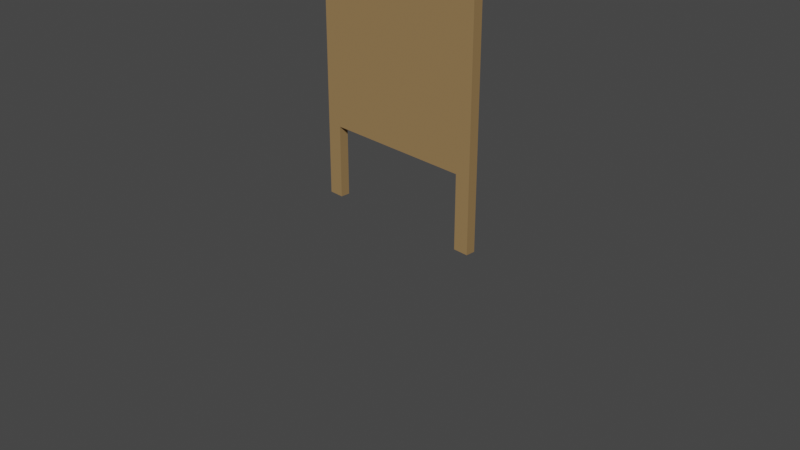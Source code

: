# Source: board2blend.blend  (saved by Blender 2.92.15; exported with 4.5.12 LTS)
import bpy
from mathutils import Matrix  # noqa: F401  (used for matrix-valued properties, if any)

bpy.ops.wm.read_factory_settings(use_empty=True)
scene = bpy.context.scene
scene.name = 'Scene'

# ---- collections
col_collection = bpy.data.collections.new('Collection'); scene.collection.children.link(col_collection)

# ---- materials (node trees are filled in below, after node groups)
mat_material = bpy.data.materials.new('Material')
mat_material.alpha_threshold = 0.0
mat_material.use_transparent_shadow = False
mat_material.line_color = (0.0, 0.0, 0.0, 1.0)
mat_material_005 = bpy.data.materials.new('Material.005')
mat_material_005.use_transparent_shadow = False
mat_material_005.diffuse_color = (0.08074, 0.05336, 0.02559, 1.0)
mat_material_005.specular_intensity = 0.0
mat_material_001 = bpy.data.materials.new('Material.001')
mat_material_001.alpha_threshold = 0.0
mat_material_001.use_transparent_shadow = False
mat_material_001.line_color = (0.0, 0.0, 0.0, 1.0)

# ---- material node trees
mat_material.use_nodes = True; mat_material.node_tree.nodes.clear()
_N = mat_material.node_tree.nodes; _L = mat_material.node_tree.links
n0 = _N.new('ShaderNodeOutputMaterial'); n0.name = 'Material Output'; n0.location = (300, 300)
n1 = _N.new('ShaderNodeBsdfPrincipled'); n1.name = 'Principled BSDF'; n1.location = (10, 300)
n1.distribution = 'GGX'
n1.subsurface_method = 'BURLEY'
n1.inputs[0].default_value = (0.686, 0.686, 0.686, 1.0)
n1.inputs[2].default_value = 0.4
n1.inputs[3].default_value = 1.45
n1.inputs[27].default_value = (0.0, 0.0, 0.0, 1.0)
n1.inputs[28].default_value = 1.0
_L.new(n1.outputs[0], n0.inputs[0])
n0.is_active_output = True
mat_material_005.use_nodes = True; mat_material_005.node_tree.nodes.clear()
_N = mat_material_005.node_tree.nodes; _L = mat_material_005.node_tree.links
n0 = _N.new('ShaderNodeBsdfPrincipled'); n0.name = 'Principled BSDF'; n0.location = (10, 300)
n0.distribution = 'GGX'
n0.subsurface_method = 'BURLEY'
n0.inputs[0].default_value = (0.3095, 0.1946, 0.0865, 1.0)
n0.inputs[2].default_value = 0.4
n0.inputs[3].default_value = 1.45
n0.inputs[13].default_value = 0.0
n0.inputs[27].default_value = (0.0, 0.0, 0.0, 1.0)
n0.inputs[28].default_value = 1.0
n1 = _N.new('ShaderNodeOutputMaterial'); n1.name = 'Material Output'; n1.location = (300, 300)
n2 = _N.new('ShaderNodeNormalMap'); n2.name = 'Normal Map'; n2.location = (-300, -300)
n2.label = 'Normal/Map'
n2.inputs[0].default_value = 0.0
_L.new(n0.outputs[0], n1.inputs[0])
_L.new(n2.outputs[0], n0.inputs[5])
n1.is_active_output = True
mat_material_001.use_nodes = True; mat_material_001.node_tree.nodes.clear()
_N = mat_material_001.node_tree.nodes; _L = mat_material_001.node_tree.links
n0 = _N.new('ShaderNodeOutputMaterial'); n0.name = 'Material Output'; n0.location = (300, 300)
n1 = _N.new('ShaderNodeBsdfPrincipled'); n1.name = 'Principled BSDF'; n1.location = (10, 300)
n1.distribution = 'GGX'
n1.subsurface_method = 'BURLEY'
n1.inputs[0].default_value = (0.686, 0.686, 0.686, 1.0)
n1.inputs[2].default_value = 0.4
n1.inputs[3].default_value = 1.45
n1.inputs[27].default_value = (0.0, 0.0, 0.0, 1.0)
n1.inputs[28].default_value = 1.0
_L.new(n1.outputs[0], n0.inputs[0])
n0.is_active_output = True

# ---- world
world_world = bpy.data.worlds.new('World'); scene.world = world_world
world_world.use_nodes = True; world_world.node_tree.nodes.clear()
_N = world_world.node_tree.nodes; _L = world_world.node_tree.links
n0 = _N.new('ShaderNodeOutputWorld'); n0.name = 'World Output'; n0.location = (300, 300)
n1 = _N.new('ShaderNodeBackground'); n1.name = 'Background'; n1.location = (10, 300)
n1.inputs[0].default_value = (0.05088, 0.05088, 0.05088, 1.0)
_L.new(n1.outputs[0], n0.inputs[0])
n0.is_active_output = True
world_world.color = (0.05088, 0.05088, 0.05088)
world_world.use_sun_shadow = False
world_world.sun_shadow_jitter_overblur = 0.0

# ---- cameras
cam_camera = bpy.data.cameras.new('Camera')
cam_camera.clip_end = 100.0
cam_camera.ortho_scale = 7.314
cam_camera_001 = bpy.data.cameras.new('Camera.001')
cam_camera_001.clip_start = 0.0001
cam_camera_001.clip_end = 1.0
cam_camera_001.lens = 43.46
cam_camera_001.sensor_height = 50.94
cam_camera_001.ortho_scale = 1.0
cam_camera_002 = bpy.data.cameras.new('Camera.002')
cam_camera_002.clip_start = 0.0001
cam_camera_002.clip_end = 1.0
cam_camera_002.lens = 43.46
cam_camera_002.sensor_height = 50.94
cam_camera_002.ortho_scale = 1.0

# ---- meshes
me_mesh_002 = bpy.data.meshes.new('Mesh.002')
me_mesh_002.from_pydata([(-32.49, -1.8, -5.859), (32.49, -1.8, -5.859), (-32.49, 1.548, -5.859), (32.49, 1.548, -5.859), (-32.49, -1.8, 95.51), (32.49, -1.8, 95.51), (-32.49, 1.548, 95.51), (32.49, 1.548, 95.51), (26.24, 1.548, 0.389), (-26.24, 1.548, 0.389), (-26.24, 1.548, 89.26), (26.24, 1.548, 89.26), (26.24, -0.9514, 0.389), (-26.24, -0.9514, 0.389), (-26.24, -0.9514, 89.26), (26.24, -0.9514, 89.26), (27.04, 1.548, -5.859), (-27.04, 1.548, -5.859), (27.04, -1.8, -5.859), (-27.04, -1.8, -5.859), (27.04, 1.548, -31.62), (32.49, 1.548, -31.62), (32.49, -1.8, -31.62), (27.04, -1.8, -31.62), (-32.49, -1.8, -31.62), (-32.49, 1.548, -31.62), (-27.04, 1.548, -31.62), (-27.04, -1.8, -31.62), (-32.49, -1.8, 95.51), (32.49, -1.8, 95.51)], [(29, 28)], [(16, 18, 19, 17), (4, 5, 7, 6), (5, 4, 0, 19, 18, 1), (1, 3, 7, 5), (12, 13, 14, 15), (2, 0, 4, 6), (9, 8, 3, 16, 17, 2), (2, 6, 10, 9), (6, 7, 11, 10), (7, 3, 8, 11), (8, 9, 13, 12), (9, 10, 14, 13), (10, 11, 15, 14), (11, 8, 12, 15), (16, 3, 21, 20), (3, 1, 22, 21), (1, 18, 23, 22), (18, 16, 20, 23), (0, 2, 25, 24), (2, 17, 26, 25), (17, 19, 27, 26), (19, 0, 24, 27)])
me_mesh_002.polygons.foreach_set('use_smooth', [True] * 22)
_k = set([(0, 4), (0, 24), (1, 5), (1, 22), (2, 6), (2, 25), (3, 7), (3, 21), (4, 5), (4, 6), (5, 7), (6, 7), (8, 9), (8, 11), (8, 12), (9, 10), (9, 13), (10, 11), (10, 14), (11, 15), (12, 13), (12, 15), (13, 14), (14, 15), (16, 17), (16, 18), (16, 20), (17, 19), (17, 26), (18, 19), (18, 23), (19, 27), (28, 29)])
me_mesh_002.attributes.new('sharp_edge', 'BOOLEAN', 'EDGE').data.foreach_set('value', [ (min(e.vertices), max(e.vertices)) in _k for e in me_mesh_002.edges])
_uv = me_mesh_002.uv_layers.new(name='UVChannel_1')
_uv.uv.foreach_set('vector', [0.9177, 1.923, 0.8967, 1.923, 0.8967, 1.584, 0.9177, 1.584, 0.8976, 0.9731, 0.8976, 0.6048, 0.9177, 0.6048, 0.9177, 0.9731, 0.4226, 0.9937, 0.01511, 0.9937, 0.01511, 0.358, 0.04927, 0.358, 0.3885, 0.358, 0.4226, 0.358, 0.8973, 0.008186, 0.9177, 0.008186, 0.9177, 0.6048, 0.8976, 0.6048, 0.572, 0.01919, 0.572, 0.3483, 0.0146, 0.3483, 0.0146, 0.01919, 0.9177, 1.576, 0.8974, 1.576, 0.8976, 0.9731, 0.9177, 0.9731, 0.9569, 1.576, 0.9569, 1.932, 0.9177, 1.932, 0.9177, 1.923, 0.9177, 1.584, 0.9177, 1.576, 0.9177, 1.576, 0.9177, 0.9731, 0.9569, 0.9731, 0.9569, 1.576, 0.9177, 0.9731, 0.9177, 0.6048, 0.9569, 0.6048, 0.9569, 0.9731, 0.9177, 0.6048, 0.9177, 0.008186, 0.9569, 0.008186, 0.9569, 0.6048, 0.9569, 1.932, 0.9569, 1.576, 0.9734, 1.576, 0.9736, 1.932, 0.9569, 1.576, 0.9569, 0.9731, 0.9734, 0.9731, 0.9734, 1.576, 0.9569, 0.9731, 0.9569, 0.6048, 0.9733, 0.6048, 0.9734, 0.9731, 0.9569, 0.6048, 0.9569, 0.008186, 0.9731, 0.008186, 0.9733, 0.6048, 0.596, 0.05583, 0.596, 0.01639, 0.7826, 0.01639, 0.7826, 0.05583, 0.596, 0.1438, 0.596, 0.1195, 0.7826, 0.1195, 0.7826, 0.1438, 0.596, 0.1195, 0.596, 0.08007, 0.7826, 0.08007, 0.7826, 0.1195, 0.596, 0.08007, 0.596, 0.05583, 0.7826, 0.05583, 0.7826, 0.08007, 0.5914, 0.3607, 0.5914, 0.3364, 0.778, 0.3364, 0.778, 0.3607, 0.5914, 0.3364, 0.5914, 0.297, 0.778, 0.297, 0.778, 0.3364, 0.5914, 0.4243, 0.5914, 0.4001, 0.778, 0.4001, 0.778, 0.4243, 0.5914, 0.4001, 0.5914, 0.3607, 0.778, 0.3607, 0.778, 0.4001])
me_mesh_002.materials.append(mat_material_005)
me_mesh_002.use_remesh_fix_poles = True
me_mesh_002.use_remesh_preserve_attributes = False
me_mesh_002.use_mirror_vertex_groups = False
me_mesh_002.update()
me_mesh_002.normals_split_custom_set([tuple(v) for v in zip(*[iter([0.0, -1.14e-06, -1.0, 0.0, -1.14e-06, -1.0, 0.0, -1.14e-06, -1.0, 0.0, -1.14e-06, -1.0, 0.0, 0.0, 1.0, 0.0, 0.0, 1.0, 0.0, 0.0, 1.0, 0.0, 0.0, 1.0, 0.0, -1.0, -1.332e-08, 0.0, -1.0, -1.332e-08, 0.0, -1.0, -1.686e-08, 0.0, -1.0, -1.568e-08, 0.0, -1.0, -1.568e-08, 0.0, -1.0, -1.686e-08, 1.0, 1.079e-08, 0.0, 1.0, 1.079e-08, 0.0, 1.0, 0.0, 0.0, 1.0, 0.0, 0.0, 0.0, 1.0, 8.179e-09, 0.0, 1.0, 8.179e-09, 0.0, 1.0, 8.179e-09, 0.0, 1.0, 8.179e-09, -1.0, 1.079e-08, 0.0, -1.0, 1.079e-08, 0.0, -1.0, 0.0, 0.0, -1.0, 0.0, 0.0, -3.339e-08, 1.0, 1.762e-08, 3.339e-08, 1.0, 1.762e-08, 1.669e-08, 1.0, 8.809e-09, 0.0, 1.0, 1.386e-08, 0.0, 1.0, 1.386e-08, -1.669e-08, 1.0, 8.809e-09, -1.669e-08, 1.0, 8.809e-09, -3.339e-08, 1.0, 1.008e-07, -3.339e-08, 1.0, 1.008e-07, -3.339e-08, 1.0, 1.762e-08, -3.339e-08, 1.0, 1.008e-07, 3.339e-08, 1.0, 1.008e-07, 3.339e-08, 1.0, 1.008e-07, -3.339e-08, 1.0, 1.008e-07, 3.339e-08, 1.0, 1.008e-07, 1.669e-08, 1.0, 8.809e-09, 3.339e-08, 1.0, 1.762e-08, 3.339e-08, 1.0, 1.008e-07, 0.0, -7.632e-07, 1.0, 0.0, -7.632e-07, 1.0, 0.0, -7.632e-07, 1.0, 0.0, -7.632e-07, 1.0, 1.0, 0.0, 0.0, 1.0, 0.0, 0.0, 1.0, 0.0, 0.0, 1.0, 0.0, 0.0, 0.0, 0.0, -1.0, 0.0, 0.0, -1.0, 0.0, 0.0, -1.0, 0.0, 0.0, -1.0, -1.0, 0.0, 0.0, -1.0, 0.0, 0.0, -1.0, 0.0, 0.0, -1.0, 0.0, 0.0, 0.0, 1.0, 1.386e-08, 1.669e-08, 1.0, 8.809e-09, 0.0, 1.0, 0.0, 0.0, 1.0, 0.0, 1.0, 1.079e-08, 0.0, 1.0, 1.079e-08, 0.0, 1.0, 2.159e-08, 0.0, 1.0, 2.159e-08, 0.0, 0.0, -1.0, -1.686e-08, 0.0, -1.0, -1.568e-08, 0.0, -1.0, -2.039e-08, 0.0, -1.0, -2.039e-08, -1.0, 2.194e-07, 0.0, -1.0, 2.194e-07, 0.0, -1.0, 2.194e-07, 0.0, -1.0, 2.194e-07, 0.0, -1.0, 1.079e-08, 0.0, -1.0, 1.079e-08, 0.0, -1.0, 2.159e-08, 0.0, -1.0, 2.159e-08, 0.0, -1.669e-08, 1.0, 8.809e-09, 0.0, 1.0, 1.386e-08, 0.0, 1.0, 0.0, 0.0, 1.0, 0.0, 1.0, 2.194e-07, 0.0, 1.0, 2.194e-07, 0.0, 1.0, 2.194e-07, 0.0, 1.0, 2.194e-07, 0.0, 0.0, -1.0, -1.568e-08, 0.0, -1.0, -1.686e-08, 0.0, -1.0, -2.039e-08, 0.0, -1.0, -2.039e-08])] * 3)])

# ---- curves / text
txt_text_003 = bpy.data.curves.new('Text.003', 'FONT')
txt_text_003.dimensions = '2D'
txt_text_003.body = 'Technologies'
txt_text_003.materials.append(mat_material)
txt_text_003.use_path_clamp = True
txt_text_003.align_x = 'CENTER'
txt_text_003.align_y = 'CENTER'
txt_text_001 = bpy.data.curves.new('Text.001', 'FONT')
txt_text_001.dimensions = '2D'
txt_text_001.body = 'Unity3D\nthree.js\nAngularJS\nVR/AR\nRESTful APIs'
txt_text_001.materials.append(mat_material_001)
txt_text_001.use_path_clamp = True
txt_text_001.align_x = 'CENTER'
txt_text_001.space_line = 1.5

# ---- objects
ob_camera = bpy.data.objects.new('Camera', cam_camera)
ob_text = bpy.data.objects.new('Text', txt_text_003)
ob_cam1_a4portrait_595x842 = bpy.data.objects.new('Cam1_A4portrait_595x842', cam_camera_001)
ob_cam1_a4portrait_595x842_target = bpy.data.objects.new('Cam1_A4portrait_595x842.Target', None)
ob_cam2_a4landscape_842x595 = bpy.data.objects.new('Cam2_A4landscape_842x595', cam_camera_002)
ob_cam2_a4landscape_842x595_target = bpy.data.objects.new('Cam2_A4landscape_842x595.Target', None)
ob_menuboardpoly = bpy.data.objects.new('MenuBoardPoly', me_mesh_002)
ob_text_003 = bpy.data.objects.new('Text.003', txt_text_001)

# ---- transforms, parenting, visibility, modifiers, constraints
ob_camera.location = (7.359, -6.926, 4.958)
ob_camera.rotation_euler = (1.109, 0.0, 0.8149)
ob_camera.lock_rotations_4d = False
ob_camera.empty_display_type = 'ARROWS'
ob_camera.color = (0.0, 0.0, 0.0, 0.0)
ob_camera.display_type = 'WIRE'
ob_camera.lineart.crease_threshold = 0.0
ob_text.parent = ob_menuboardpoly
ob_text.matrix_parent_inverse = Matrix(((32.62, -0.0, 0.0, -0.0), (-0.0, 31.66, 7.835, -12.05), (0.0, -7.835, 31.66, -29.13), (0.0, 0.0, -0.0, 1.0)))
ob_text.location = (0.0, -0.4001, 3.236)
ob_text.rotation_euler = (1.328, 0.004796, 3.14)
ob_text.scale = (0.2268, 0.2268, 0.2268)
ob_text.lineart.crease_threshold = 0.0
ob_cam1_a4portrait_595x842.location = (-2.4, -2.4, 1.8)
ob_cam1_a4portrait_595x842.rotation_euler = (1.571, -0.23, -2.356)
ob_cam1_a4portrait_595x842.scale = (0.01, 0.01, 0.01)
ob_cam1_a4portrait_595x842.color = (0.8, 0.8, 0.8, 1.0)
ob_cam1_a4portrait_595x842.lineart.crease_threshold = 0.0
ob_cam1_a4portrait_595x842_target.location = (0.0, 0.0, 1.005)
ob_cam1_a4portrait_595x842_target.rotation_euler = (1.449, -4.583e-08, -0.672)
ob_cam1_a4portrait_595x842_target.scale = (0.01, 0.01, 0.01)
ob_cam1_a4portrait_595x842_target.color = (0.8, 0.8, 0.8, 1.0)
ob_cam1_a4portrait_595x842_target.lineart.crease_threshold = 0.0
ob_cam2_a4landscape_842x595.location = (-4.043, -4.043, 2.344)
ob_cam2_a4landscape_842x595.rotation_euler = (1.571, -0.23, -2.356)
ob_cam2_a4landscape_842x595.scale = (0.01, 0.01, 0.01)
ob_cam2_a4landscape_842x595.color = (0.8, 0.8, 0.8, 1.0)
ob_cam2_a4landscape_842x595.lineart.crease_threshold = 0.0
ob_cam2_a4landscape_842x595_target.location = (0.0, 0.0, 1.005)
ob_cam2_a4landscape_842x595_target.rotation_euler = (1.449, -4.583e-08, -0.672)
ob_cam2_a4landscape_842x595_target.scale = (0.01, 0.01, 0.01)
ob_cam2_a4landscape_842x595_target.color = (0.8, 0.8, 0.8, 1.0)
ob_cam2_a4landscape_842x595_target.lineart.crease_threshold = 0.0
ob_menuboardpoly.location = (0.0, 0.0, 0.9557)
ob_menuboardpoly.scale = (0.03066, 0.03066, 0.03066)
ob_menuboardpoly.color = (0.8, 0.8, 0.8, 1.0)
ob_menuboardpoly.lineart.crease_threshold = 0.0
ob_text_003.parent = ob_menuboardpoly
ob_text_003.matrix_parent_inverse = Matrix(((32.62, -0.0, 0.0, -0.0), (-0.0, 31.66, 7.835, -12.05), (0.0, -7.835, 31.66, -29.13), (0.0, 0.0, -0.0, 1.0)))
ob_text_003.location = (0.0, -0.2955, 2.812)
ob_text_003.rotation_euler = (1.328, 0.004796, 3.14)
ob_text_003.scale = (0.2265, 0.2265, 0.2265)
ob_text_003.lineart.crease_threshold = 0.0

# ---- collection membership
col_collection.objects.link(ob_camera)
col_collection.objects.link(ob_text)
col_collection.objects.link(ob_cam1_a4portrait_595x842)
col_collection.objects.link(ob_cam1_a4portrait_595x842_target)
col_collection.objects.link(ob_cam2_a4landscape_842x595)
col_collection.objects.link(ob_cam2_a4landscape_842x595_target)
col_collection.objects.link(ob_menuboardpoly)
col_collection.objects.link(ob_text_003)

# ---- scene / render settings (as saved in the file)
scene.camera = ob_camera
scene.frame_start = 1; scene.frame_end = 250; scene.frame_set(0)
scene.render.engine = 'BLENDER_EEVEE_NEXT'
scene.render.fps = 30
scene.cycles.use_denoising = False
scene.cycles.samples = 128
scene.cycles.sampling_pattern = 'TABULATED_SOBOL'
scene.cycles.use_adaptive_sampling = False
scene.cycles.use_light_tree = False
scene.view_settings.view_transform = 'Filmic'
bpy.context.view_layer.update()

# ---- added for rendering (the .blend has no usable light): sun
light_auto_sun = bpy.data.lights.new('AutoSun', 'SUN')
light_auto_sun.energy = 3.0
light_auto_sun.angle = 0.0523599
ob_auto_sun = bpy.data.objects.new('AutoSun', light_auto_sun)
scene.collection.objects.link(ob_auto_sun)
ob_auto_sun.rotation_euler = (0.872665, 0.174533, 0.523599)
bpy.context.view_layer.update()

